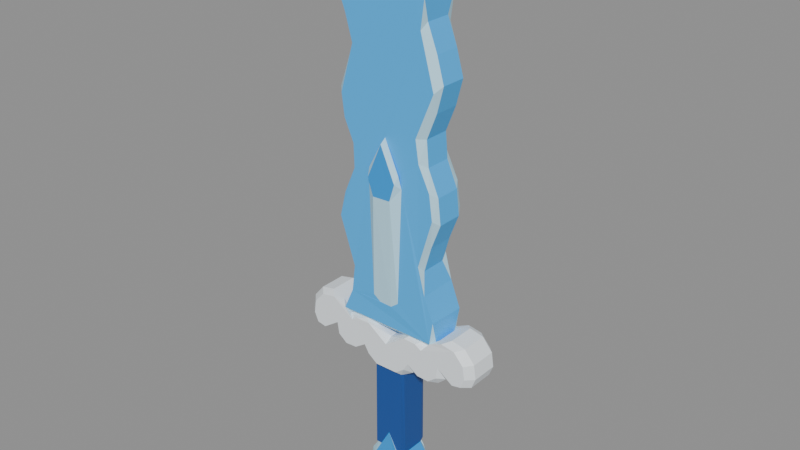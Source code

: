 # Source: BE_HeldWaterSword.blend  (saved by Blender 5.2.45; exported with 4.5.12 LTS)
import bpy
from mathutils import Matrix  # noqa: F401  (used for matrix-valued properties, if any)

bpy.ops.wm.read_factory_settings(use_empty=True)
scene = bpy.context.scene
scene.name = 'HeldWaterSword'

# ---- materials (node trees are filled in below, after node groups)
mat_blade_002 = bpy.data.materials.new('Blade.002')
mat_blade_002.diffuse_color = (0.04971, 0.4678, 1.0, 1.0)
mat_edge = bpy.data.materials.new('Edge')
mat_edge.diffuse_color = (0.5089, 0.8308, 1.0, 1.0)
mat_guard_002 = bpy.data.materials.new('Guard.002')
mat_guard_002.diffuse_color = (0.8963, 0.956, 1.0, 1.0)
mat_grip_002 = bpy.data.materials.new('Grip.002')
mat_grip_002.diffuse_color = (0.009721, 0.07819, 0.3372, 1.0)
mat_pommel_002 = bpy.data.materials.new('Pommel.002')
mat_pommel_002.diffuse_color = (0.01521, 0.3325, 0.8308, 1.0)

# ---- material node trees
mat_blade_002.use_nodes = True; mat_blade_002.node_tree.nodes.clear()
_N = mat_blade_002.node_tree.nodes; _L = mat_blade_002.node_tree.links
n0 = _N.new('ShaderNodeBsdfPrincipled'); n0.name = 'Principled BSDF'; n0.location = (-200, 100)
n0.inputs[0].default_value = (0.04971, 0.4678, 1.0, 1.0)
n0.inputs[2].default_value = 0.48
n0.inputs[10].default_value = 0.005
n1 = _N.new('ShaderNodeOutputMaterial'); n1.name = 'Material Output'; n1.location = (200, 100)
_L.new(n0.outputs[0], n1.inputs[0])
n1.is_active_output = True
mat_edge.use_nodes = True; mat_edge.node_tree.nodes.clear()
_N = mat_edge.node_tree.nodes; _L = mat_edge.node_tree.links
n0 = _N.new('ShaderNodeBsdfPrincipled'); n0.name = 'Principled BSDF'; n0.location = (-200, 100)
n0.inputs[0].default_value = (0.5089, 0.8308, 1.0, 1.0)
n0.inputs[2].default_value = 0.48
n0.inputs[10].default_value = 0.005
n1 = _N.new('ShaderNodeOutputMaterial'); n1.name = 'Material Output'; n1.location = (200, 100)
_L.new(n0.outputs[0], n1.inputs[0])
n1.is_active_output = True
mat_guard_002.use_nodes = True; mat_guard_002.node_tree.nodes.clear()
_N = mat_guard_002.node_tree.nodes; _L = mat_guard_002.node_tree.links
n0 = _N.new('ShaderNodeBsdfPrincipled'); n0.name = 'Principled BSDF'; n0.location = (-200, 100)
n0.inputs[0].default_value = (0.8963, 0.956, 1.0, 1.0)
n0.inputs[2].default_value = 0.48
n0.inputs[10].default_value = 0.005
n1 = _N.new('ShaderNodeOutputMaterial'); n1.name = 'Material Output'; n1.location = (200, 100)
_L.new(n0.outputs[0], n1.inputs[0])
n1.is_active_output = True
mat_grip_002.use_nodes = True; mat_grip_002.node_tree.nodes.clear()
_N = mat_grip_002.node_tree.nodes; _L = mat_grip_002.node_tree.links
n0 = _N.new('ShaderNodeBsdfPrincipled'); n0.name = 'Principled BSDF'; n0.location = (-200, 100)
n0.inputs[0].default_value = (0.009721, 0.07819, 0.3372, 1.0)
n0.inputs[2].default_value = 0.48
n0.inputs[10].default_value = 0.005
n1 = _N.new('ShaderNodeOutputMaterial'); n1.name = 'Material Output'; n1.location = (200, 100)
_L.new(n0.outputs[0], n1.inputs[0])
n1.is_active_output = True
mat_pommel_002.use_nodes = True; mat_pommel_002.node_tree.nodes.clear()
_N = mat_pommel_002.node_tree.nodes; _L = mat_pommel_002.node_tree.links
n0 = _N.new('ShaderNodeBsdfPrincipled'); n0.name = 'Principled BSDF'; n0.location = (-200, 100)
n0.inputs[0].default_value = (0.01521, 0.3325, 0.8308, 1.0)
n0.inputs[2].default_value = 0.48
n0.inputs[10].default_value = 0.005
n1 = _N.new('ShaderNodeOutputMaterial'); n1.name = 'Material Output'; n1.location = (200, 100)
_L.new(n0.outputs[0], n1.inputs[0])
n1.is_active_output = True

# ---- meshes
me_heldwatersword = bpy.data.meshes.new('HeldWaterSword')
me_heldwatersword.from_pydata([(0.0008663, -0.2497, 2.688), (0.001699, -0.1617, -0.2843), (0.1445, -0.25, 2.364), (-0.88, -0.2, 0.7197), (-0.1527, -0.16, -0.4579), (0.2086, -0.1802, -0.6811), (-0.8608, -0.2, 0.8492), (0.09246, -0.2506, 2.196), (0.1527, -0.16, -0.4579), (-0.08766, -0.251, 2.189), (-0.1425, -0.25, 2.356), (0.5212, -0.1883, 1.14), (0.1633, -0.18, -0.8348), (0.07769, -0.18, -0.8889), (0.1572, 0.2117, 2.431), (0.1572, -0.2117, 2.431), (0.1789, 0.1962, 2.312), (0.4282, -0.1898, 1.372), (0.1376, 0.1964, 1.196), (-0.07769, -0.18, -0.8889), (0.06595, 0.1953, 1.141), (-0.06391, 0.1969, 1.139), (0.1789, -0.1962, 2.312), (-0.1383, 0.1992, 1.198), (-0.1633, -0.18, -0.8348), (-0.1787, 0.1949, 2.318), (-0.1483, -0.1598, 0.4353), (-0.1556, 0.2138, 2.434), (0.1376, -0.1964, 1.196), (0.06366, -0.1989, 1.14), (-0.2067, -0.18, -0.7251), (0.0008663, 0.2497, 2.688), (0.1445, 0.25, 2.364), (-0.06643, -0.1943, 1.141), (-0.7633, -0.2, 0.9587), (-0.1364, -0.1958, 1.195), (-0.1617, -0.1805, -0.5884), (0.08781, 0.2507, 2.189), (-0.1784, -0.1947, 2.31), (0.3568, -0.19, 1.641), (-0.09231, 0.2509, 2.196), (-0.1556, -0.2138, 2.434), (-0.1425, 0.25, 2.356), (-0.6256, -0.2, 0.9825), (0.4991, -0.1903, 2.114), (0.24, -0.115, -0.6), (0.27, -0.115, -0.74), (0.21, -0.115, -0.88), (0.1, -0.115, -0.95), (-0.1, -0.115, -0.95), (-0.4023, -0.2, 0.822), (-0.21, -0.115, -0.88), (-0.27, -0.115, -0.74), (-0.3359, -0.2, 0.862), (0.4665, -0.19, 2.354), (-0.24, -0.115, -0.6), (-0.1527, 0.16, -0.4579), (0.3524, -0.19, 2.588), (0.1527, 0.16, -0.4579), (0.24, 0.115, -0.6), (-0.201, -0.2017, 0.8664), (0.1481, 0.1599, 0.4351), (0.27, 0.115, -0.74), (0.21, 0.115, -0.88), (0.3198, -0.19, 2.8), (0.1, 0.115, -0.95), (-0.1, 0.115, -0.95), (0.4966, -0.1905, 3.222), (-0.21, 0.115, -0.88), (-0.27, 0.115, -0.74), (0.0, -0.2, 0.7207), (-0.24, 0.115, -0.6), (0.2125, -0.2001, 0.8683), (-0.001345, 0.1617, -0.2847), (0.3624, -0.1904, 3.705), (0.1678, 0.1805, -0.5984), (0.3359, -0.2, 0.862), (0.2067, 0.18, -0.7251), (0.3966, -0.189, 3.97), (0.1633, 0.18, -0.8348), (0.4023, -0.2, 0.822), (0.07769, 0.18, -0.8889), (-0.07769, 0.18, -0.8889), (0.4904, -0.1902, 4.184), (-0.1633, 0.18, -0.8348), (-0.2081, 0.1801, -0.6798), (0.6256, -0.2, 0.9825), (0.2221, -0.19, 4.545), (0.7633, -0.2, 0.9587), (0.09684, -0.19, 4.585), (0.8608, -0.2, 0.8492), (-0.03809, -0.19, 4.525), (0.88, -0.2, 0.7197), (-0.2107, -0.19, 4.366), (0.8404, -0.2, 0.6273), (0.7507, -0.2, 0.6097), (-0.4923, -0.19, 4.189), (0.5903, -0.2, 0.7209), (-0.5081, -0.19, 3.948), (-0.4157, -0.1894, 3.713), (-0.343, -0.19, 3.465), (0.5713, -0.2, 0.6034), (-0.4737, -0.1903, 3.015), (0.4844, -0.2, 0.5345), (0.3668, -0.2, 0.5402), (0.2548, -0.2, 0.6155), (-0.4463, -0.19, 2.798), (-0.3514, -0.19, 2.587), (0.2071, -0.2, 0.5358), (-0.3454, -0.19, 2.359), (0.1148, -0.2001, 0.4672), (-0.4598, -0.187, 2.099), (-0.5183, -0.1899, 1.856), (-0.1116, -0.2, 0.464), (-0.2071, -0.2, 0.5358), (-0.3657, -0.19, 1.399), (-0.2548, -0.2, 0.6155), (-0.3668, -0.2, 0.5402), (-0.3991, -0.1895, 1.137), (-0.4844, -0.2, 0.5345), (-0.5713, -0.2, 0.6034), (-0.59, -0.2, 0.7195), (-0.7514, -0.2, 0.6092), (0.3749, -0.125, 1.579), (-0.8404, -0.2, 0.6273), (0.4435, -0.125, 1.821), (-0.95, -0.13, 0.72), (0.5378, -0.125, 2.064), (-0.93, -0.13, 0.86), (0.5111, -0.125, 2.307), (-0.83, -0.13, 0.98), (0.405, -0.125, 2.55), (-0.69, -0.13, 1.01), (0.3844, -0.125, 2.793), (0.4814, -0.125, 3.036), (-0.56, -0.13, 0.96), (-0.47, -0.13, 0.84), (0.5451, -0.125, 3.279), (0.4765, -0.125, 3.521), (0.3822, -0.125, 3.764), (0.0009752, -0.1209, 0.7707), (0.515, -0.125, 4.25), (0.34, -0.125, 4.45), (0.1501, -0.1255, 0.8504), (0.23, -0.125, 4.61), (0.1, -0.125, 4.65), (-0.04, -0.125, 4.59), (0.47, -0.13, 0.84), (0.56, -0.13, 0.96), (-0.22, -0.125, 4.43), (-0.515, -0.125, 4.25), (0.69, -0.13, 1.01), (-0.5356, -0.125, 4.007), (0.83, -0.13, 0.98), (0.93, -0.13, 0.86), (-0.3725, -0.1258, 3.508), (0.95, -0.13, 0.72), (0.91, -0.13, 0.62), (0.82, -0.13, 0.6), (-0.5378, -0.125, 3.036), (0.661, -0.1282, 0.7207), (-0.5111, -0.125, 2.793), (-0.405, -0.125, 2.55), (-0.3844, -0.125, 2.307), (0.64, -0.13, 0.59), (0.55, -0.13, 0.51), (0.43, -0.13, 0.51), (-0.5451, -0.125, 1.821), (0.32, -0.13, 0.59), (-0.4765, -0.125, 1.579), (0.26, -0.13, 0.49), (-0.3822, -0.125, 1.336), (0.526, 0.1877, 1.126), (-0.26, -0.13, 0.49), (0.4263, 0.1898, 1.38), (-0.32, -0.13, 0.59), (0.3749, 0.125, 1.579), (-0.43, -0.13, 0.51), (0.4435, 0.125, 1.821), (-0.55, -0.13, 0.51), (0.5378, 0.125, 2.064), (-0.64, -0.13, 0.59), (0.5111, 0.125, 2.307), (-0.6603, -0.1298, 0.7209), (0.405, 0.125, 2.55), (0.3844, 0.125, 2.793), (-0.82, -0.13, 0.6), (0.4814, 0.125, 3.036), (-0.91, -0.13, 0.62), (-0.95, 0.13, 0.72), (0.5451, 0.125, 3.279), (-0.93, 0.13, 0.86), (0.4765, 0.125, 3.521), (-0.83, 0.13, 0.98), (0.3822, 0.125, 3.764), (0.3939, 0.1892, 3.965), (-0.69, 0.13, 1.01), (0.515, 0.125, 4.25), (-0.56, 0.13, 0.96), (0.2254, 0.1267, 4.609), (-0.47, 0.13, 0.84), (0.1, 0.125, 4.65), (-0.04, 0.125, 4.59), (0.001162, 0.1205, 0.7708), (-0.22, 0.125, 4.43), (-0.515, 0.125, 4.25), (0.1495, 0.1254, 0.8502), (-0.5356, 0.125, 4.007), (-0.4248, 0.1891, 3.739), (-0.3749, 0.125, 3.521), (0.47, 0.13, 0.84), (-0.4435, 0.125, 3.279), (0.56, 0.13, 0.96), (-0.5378, 0.125, 3.036), (0.69, 0.13, 1.01), (-0.5111, 0.125, 2.793), (0.83, 0.13, 0.98), (-0.405, 0.125, 2.55), (0.93, 0.13, 0.86), (-0.3844, 0.125, 2.307), (0.95, 0.13, 0.72), (-0.4711, 0.1862, 2.065), (0.91, 0.13, 0.62), (-0.5451, 0.125, 1.821), (0.82, 0.13, 0.6), (0.6604, 0.129, 0.7205), (-0.4765, 0.125, 1.579), (-0.3822, 0.125, 1.336), (0.64, 0.13, 0.59), (-0.398, 0.1894, 1.136), (0.55, 0.13, 0.51), (0.43, 0.13, 0.51), (0.32, 0.13, 0.59), (0.26, 0.13, 0.49), (0.3568, 0.19, 1.641), (0.4977, 0.1904, 2.123), (0.4665, 0.19, 2.354), (-0.26, 0.13, 0.49), (0.3524, 0.19, 2.588), (-0.32, 0.13, 0.59), (0.3277, 0.1897, 2.795), (-0.43, 0.13, 0.51), (-0.55, 0.13, 0.51), (0.4983, 0.1898, 3.255), (-0.64, 0.13, 0.59), (-0.6607, 0.1291, 0.7211), (0.3582, 0.19, 3.704), (-0.82, 0.13, 0.6), (0.4932, 0.19, 4.189), (-0.91, 0.13, 0.62), (0.2161, 0.1898, 4.54), (-0.88, 0.2, 0.7197), (-0.8608, 0.2, 0.8492), (0.09684, 0.19, 4.585), (-0.7633, 0.2, 0.9587), (-0.03809, 0.19, 4.525), (-0.6256, 0.2, 0.9825), (-0.2107, 0.19, 4.366), (-0.4923, 0.19, 4.189), (-0.4023, 0.2, 0.822), (-0.5081, 0.19, 3.948), (-0.3359, 0.2, 0.862), (-0.1944, 0.2016, 0.8625), (-0.343, 0.19, 3.465), (0.0, 0.2, 0.7207), (-0.4718, 0.1904, 3.009), (0.2144, 0.2001, 0.8695), (-0.4463, 0.19, 2.798), (-0.3514, 0.19, 2.587), (0.3359, 0.2, 0.862), (0.4023, 0.2, 0.822), (-0.3454, 0.19, 2.359), (0.6256, 0.2, 0.9825), (-0.5169, 0.1899, 1.862), (0.7633, 0.2, 0.9587), (0.8608, 0.2, 0.8492), (-0.3657, 0.19, 1.399), (0.88, 0.2, 0.7197), (0.8404, 0.2, 0.6273), (0.7507, 0.2, 0.6097), (0.5903, 0.2, 0.7209), (0.5713, 0.2, 0.6034), (0.4844, 0.2, 0.5345), (0.3668, 0.2, 0.5402), (0.2548, 0.2, 0.6155), (0.2071, 0.2, 0.5358), (0.1116, 0.2, 0.464), (-0.1147, 0.2001, 0.4671), (-0.2071, 0.2, 0.5358), (-0.2548, 0.2, 0.6155), (-0.3668, 0.2, 0.5402), (-0.4844, 0.2, 0.5345), (-0.5713, 0.2, 0.6034), (-0.59, 0.2, 0.7195), (-0.7514, 0.2, 0.6092), (-0.8404, 0.2, 0.6273), (-0.4917, -0.1949, 0.9217), (0.4924, -0.1943, 0.9226), (-0.4911, 0.1943, 0.9224), (0.4933, 0.1946, 0.922), (0.5193, -0.1275, 0.9059), (-0.5016, -0.1295, 0.882), (-0.4783, -0.1257, 0.8504), (-0.4375, -0.1368, 0.8613), (-0.2443, -0.1664, 0.89), (-0.1497, -0.1252, 0.8501), (0.4558, -0.1269, 0.8511), (0.4786, -0.1264, 0.8509), (0.2412, -0.1655, 0.8892), (0.3765, -0.1557, 0.8797), (0.5188, 0.1282, 0.9049), (-0.5013, 0.1276, 0.8824), (-0.456, 0.1267, 0.851), (-0.4786, 0.1264, 0.8509), (-0.15, 0.1253, 0.8502), (0.4783, 0.1257, 0.8504), (0.4375, 0.1367, 0.8614), (-0.2412, 0.1655, 0.8892), (-0.3764, 0.1557, 0.8797), (0.2444, 0.1663, 0.8901), (0.1472, -0.1603, 0.4344), (0.1581, -0.1293, 0.4249), (-0.1581, -0.1293, 0.4249), (0.1584, 0.1288, 0.4249), (-0.1584, 0.1288, 0.425), (-0.1479, 0.16, 0.435), (-0.08297, -0.1602, -0.4577), (0.0896, -0.1598, -0.458), (-0.08988, 0.1598, -0.458), (0.08297, 0.1602, -0.4577), (-0.16, -0.1165, -0.4783), (0.16, -0.1165, -0.4779), (0.1601, 0.1165, -0.4783), (-0.16, 0.1163, -0.4777), (0.1553, -0.19, 2.434), (-0.156, -0.19, 2.431), (0.0009011, -0.191, 2.732), (-0.156, 0.19, 2.431), (0.0009011, 0.191, 2.732), (0.1553, 0.19, 2.434)], [], [(11, 297, 300), (17, 123, 39), (139, 78, 74), (99, 155, 100), (100, 155, 102), (163, 111, 109), (171, 118, 115), (300, 310, 172, 11), (199, 144, 142), (235, 180, 178), (185, 240, 187), (190, 243, 192), (195, 248, 197), (260, 208, 207), (265, 213, 211), (221, 273, 223), (223, 273, 226), (72, 308, 143), (122, 183, 121), (261, 318, 317, 262), (287, 61, 325), (245, 294, 293), (325, 56, 333, 324), (71, 85, 69), (9, 35, 33), (10, 41, 38), (0, 41, 10), (22, 334, 15), (41, 335, 38), (14, 338, 339), (27, 337, 338), (23, 40, 21), (27, 42, 25), (27, 31, 42), (118, 35, 38, 115), (99, 100, 102, 106, 107, 109, 111, 112, 115, 38, 335, 336, 334, 22, 28, 29, 33, 35, 118, 296, 297, 11, 17, 39, 44, 54, 57, 64, 67, 74, 78, 83, 87, 89, 91, 93, 96, 98), (276, 337, 25, 229), (23, 21, 20, 18, 16, 339, 338, 337, 276, 273, 221, 271, 268, 267, 265, 263, 208, 260, 258, 257, 255, 253, 250, 248, 195, 246, 243, 240, 238, 236, 235, 234, 174, 172, 299, 298, 229, 25), (125, 44, 39, 123), (129, 54, 44, 127), (44, 125, 127), (131, 57, 54, 129), (133, 64, 57, 131), (67, 64, 133, 134), (74, 67, 137, 138), (134, 137, 67), (87, 83, 142, 144), (138, 139, 74), (78, 141, 83), (141, 142, 83), (89, 87, 144, 145), (146, 91, 89, 145), (149, 93, 91, 146), (150, 96, 93, 149), (152, 98, 96, 150), (161, 106, 102, 159), (98, 152, 99), (102, 155, 159), (162, 107, 106, 161), (109, 107, 162, 163), (115, 112, 169, 171), (111, 167, 112), (167, 169, 112), (296, 302, 303, 304, 305, 143, 308, 309, 306, 307, 297), (301, 296, 118), (17, 11, 172, 174), (123, 17, 174, 176), (125, 123, 176, 178), (127, 125, 178, 180), (129, 127, 180, 182), (131, 129, 182, 184), (133, 131, 184, 185), (134, 133, 185, 187), (137, 134, 187, 190), (138, 137, 190, 192), (139, 138, 192, 194), (78, 139, 194, 195), (141, 78, 195, 197), (142, 141, 197, 199), (145, 144, 199, 201), (146, 145, 201, 202), (149, 146, 202, 204), (150, 149, 204, 205), (152, 150, 205, 207), (99, 152, 207, 208), (155, 99, 208, 209), (159, 155, 211, 213), (209, 211, 155), (161, 159, 213, 215), (162, 161, 215, 217), (163, 162, 217, 219), (111, 163, 219, 221), (167, 111, 221, 223), (169, 167, 223, 226), (171, 169, 226, 227), (118, 171, 227, 229), (301, 118, 229, 311), (312, 303, 302, 313), (315, 307, 306, 316), (305, 314, 206, 143), (178, 176, 234, 235), (172, 310, 299), (174, 234, 176), (182, 180, 235, 236), (184, 182, 236, 238), (185, 184, 238, 240), (243, 190, 187, 240), (246, 194, 192, 243), (250, 199, 197, 248), (194, 246, 195), (253, 201, 199, 250), (202, 201, 253, 255), (204, 202, 255, 257), (205, 204, 257, 258), (207, 205, 258, 260), (211, 209, 263, 265), (208, 263, 209), (215, 213, 265, 267), (217, 215, 267, 268), (271, 219, 217, 268), (276, 227, 226, 273), (219, 271, 221), (227, 276, 229), (311, 229, 298), (298, 299, 315, 316, 319, 206, 314, 317, 318, 312, 313), (121, 120, 119, 117, 116, 114, 113, 110, 108, 105, 104, 103, 101, 97, 95, 94, 92, 90, 88, 86, 297, 80, 76, 72, 70, 60, 53, 50, 296, 43, 34, 6, 3, 124, 122), (128, 126, 3, 6), (280, 281, 282, 283, 284, 285, 286, 287, 288, 289, 290, 291, 292, 293, 294, 295, 251, 252, 254, 256, 298, 259, 261, 262, 264, 266, 269, 270, 299, 272, 274, 275, 277, 278, 279), (130, 128, 6, 34), (132, 130, 34, 43), (135, 132, 43, 296), (136, 302, 296, 50), (303, 136, 50, 53), (301, 135, 296), (53, 60, 304, 303), (305, 304, 60, 140), (140, 70, 72, 143), (60, 70, 140), (76, 309, 308, 72), (80, 147, 306, 309, 76), (147, 80, 297, 307), (148, 297, 86, 151), (148, 300, 297), (151, 86, 88, 153), (153, 88, 90, 154), (154, 90, 92, 156), (157, 156, 92, 94), (158, 157, 94, 95), (160, 158, 95, 97), (164, 160, 97, 101), (165, 164, 101, 103), (166, 165, 103, 104), (168, 166, 104, 105), (168, 105, 108, 170), (170, 108, 110, 320, 321), (110, 113, 26, 320), (114, 173, 322, 26, 113), (175, 173, 114, 116), (175, 116, 117, 177), (177, 117, 119, 179), (179, 119, 120, 181), (181, 120, 121, 183), (186, 122, 124, 188), (122, 186, 183), (188, 124, 3, 126), (189, 126, 128, 191), (191, 128, 130, 193), (193, 130, 132, 196), (196, 132, 135, 198), (136, 200, 313, 302), (301, 311, 198, 135), (200, 136, 303, 312), (314, 305, 140, 203), (143, 206, 203, 140), (147, 210, 316, 306), (148, 212, 310, 300), (210, 147, 307, 315), (212, 148, 151, 214), (214, 151, 153, 216), (216, 153, 154, 218), (218, 154, 156, 220), (220, 156, 157, 222), (222, 157, 158, 224), (224, 158, 160, 225), (225, 160, 164, 228), (228, 164, 165, 230), (230, 165, 166, 231), (231, 166, 168, 232), (232, 168, 170, 233), (321, 323, 233, 170), (324, 322, 173, 237), (237, 173, 175, 239), (239, 175, 177, 241), (241, 177, 179, 242), (242, 179, 181, 244), (244, 181, 183, 245), (245, 183, 186, 247), (247, 186, 188, 249), (249, 188, 126, 189), (251, 189, 191, 252), (252, 191, 193, 254), (254, 193, 196, 256), (256, 196, 198, 298), (200, 259, 298, 313), (311, 298, 198), (312, 318, 261, 259, 200), (314, 203, 262, 317), (266, 264, 203, 206), (203, 264, 262), (269, 266, 319, 316), (206, 319, 266), (270, 269, 316, 210), (210, 315, 299, 270), (299, 310, 212), (272, 299, 212, 214), (274, 272, 214, 216), (275, 274, 216, 218), (277, 275, 218, 220), (277, 220, 222, 278), (278, 222, 224, 279), (279, 224, 225, 280), (280, 225, 228, 281), (281, 228, 230, 282), (282, 230, 231, 283), (283, 231, 232, 284), (285, 284, 232, 233), (285, 233, 323, 61, 286), (287, 286, 61), (237, 288, 287, 325, 324), (288, 237, 239, 289), (290, 289, 239, 241), (291, 290, 241, 242), (292, 291, 242, 244), (293, 292, 244, 245), (295, 294, 247, 249), (245, 247, 294), (251, 295, 249, 189), (8, 320, 26, 4, 326, 1, 327), (331, 321, 320, 8), (56, 325, 61, 58, 329, 73, 328), (330, 326, 4), (327, 331, 8), (322, 330, 4, 26), (331, 332, 323, 321), (330, 322, 324, 333), (58, 61, 323, 332), (328, 333, 56), (332, 329, 58), (5, 1, 36, 30, 24, 19, 13, 12), (85, 73, 75, 77, 79, 81, 82, 84), (5, 45, 331, 327), (327, 1, 5), (46, 5, 12, 47), (5, 46, 45), (48, 47, 12, 13), (48, 13, 19, 49), (49, 19, 24, 51), (52, 51, 24, 30), (55, 52, 30, 36), (332, 331, 45, 59), (55, 36, 330), (326, 330, 36), (36, 1, 326), (59, 45, 46, 62), (62, 46, 47, 63), (63, 47, 48, 65), (65, 48, 49, 66), (66, 49, 51, 68), (68, 51, 52, 69), (69, 52, 55, 71), (333, 71, 55, 330), (77, 75, 59, 62), (329, 332, 75), (75, 73, 329), (59, 75, 332), (79, 77, 62, 63), (79, 63, 65, 81), (81, 65, 66, 82), (84, 82, 66, 68), (84, 68, 69, 85), (333, 328, 85, 71), (328, 73, 85), (10, 9, 7, 2, 0), (15, 336, 0, 2), (22, 2, 7, 28), (2, 22, 15), (29, 7, 9, 33), (7, 29, 28), (38, 35, 9, 10), (0, 336, 41), (15, 334, 336), (41, 336, 335), (32, 37, 40, 42, 31), (31, 338, 14, 32), (16, 14, 339), (27, 25, 337), (37, 32, 16, 18), (14, 16, 32), (37, 20, 21, 40), (18, 20, 37), (40, 23, 25, 42), (27, 338, 31)])
me_heldwatersword.polygons.foreach_set('material_index', [1, 1, 1, 1, 1, 1, 1, 0, 0, 1, 1, 1, 1, 1, 1, 1, 1, 2, 2, 2, 2, 2, 3, 1, 1, 1, 1, 4, 4, 4, 4, 1, 1, 1, 0, 0, 0, 0, 1, 1, 1, 1, 1, 1, 1, 1, 1, 1, 1, 1, 1, 1, 1, 1, 1, 1, 1, 1, 1, 1, 1, 1, 1, 1, 1, 0, 0, 0, 0, 0, 0, 0, 0, 0, 0, 0, 0, 0, 0, 0, 0, 0, 0, 0, 0, 0, 0, 0, 0, 0, 0, 0, 0, 0, 0, 0, 0, 0, 0, 0, 1, 1, 1, 1, 1, 1, 1, 1, 1, 1, 1, 1, 1, 1, 1, 1, 1, 1, 1, 1, 1, 1, 1, 1, 1, 2, 2, 2, 2, 2, 2, 2, 2, 2, 2, 2, 2, 2, 2, 2, 2, 2, 2, 2, 2, 2, 2, 2, 2, 2, 2, 2, 2, 2, 2, 2, 2, 2, 2, 2, 2, 2, 2, 2, 2, 2, 2, 2, 2, 2, 2, 2, 2, 2, 2, 2, 2, 2, 2, 2, 2, 2, 2, 2, 2, 2, 2, 2, 2, 2, 2, 2, 2, 2, 2, 2, 2, 2, 2, 2, 2, 2, 2, 2, 2, 2, 2, 2, 2, 2, 2, 2, 2, 2, 2, 2, 2, 2, 2, 2, 2, 2, 2, 2, 2, 2, 2, 2, 2, 2, 2, 2, 2, 2, 2, 2, 2, 3, 3, 3, 3, 3, 3, 3, 3, 3, 3, 3, 4, 4, 1, 1, 1, 1, 1, 1, 1, 1, 1, 4, 1, 1, 1, 4, 4, 4, 4, 4, 4, 4, 4, 1, 1, 1, 1, 1, 1, 1, 1, 1, 1, 1, 4, 1, 1, 1, 1, 1, 1, 1, 4, 4, 4, 1, 4, 4, 1, 1, 1, 1, 1, 1])
me_heldwatersword.materials.append(mat_blade_002)
me_heldwatersword.materials.append(mat_edge)
me_heldwatersword.materials.append(mat_guard_002)
me_heldwatersword.materials.append(mat_grip_002)
me_heldwatersword.materials.append(mat_pommel_002)
me_heldwatersword.update()

# ---- objects
ob_heldwatersword = bpy.data.objects.new('HeldWaterSword', me_heldwatersword)

# ---- transforms, parenting, visibility, modifiers, constraints
ob_heldwatersword.location = (0.0, 0.0, 0.0)

# ---- collection membership
scene.collection.objects.link(ob_heldwatersword)

# ---- scene / render settings (as saved in the file)
scene.frame_start = 1; scene.frame_end = 250; scene.frame_set(1)
scene.render.engine = 'BLENDER_EEVEE_NEXT'
scene.render.image_settings.exr_codec = 'NONE'
scene.render.use_bake_clear = False
scene.render.bake_margin = 0
scene.render.bake_bias = 0.0
scene.render.bake_samples = 0
scene.render.simplify_subdivision_render = 0
scene.render.simplify_child_particles_render = 0.0
scene.render.compositor_device = 'GPU'
scene.eevee.use_volume_custom_range = False
scene.eevee.gtao_distance = 0.0
scene.eevee.use_fast_gi = False
scene.eevee.fast_gi_thickness_near = 0.1
scene.eevee.fast_gi_thickness_far = 0.0
scene.eevee.ray_tracing_options.screen_trace_thickness = 0.1
bpy.context.view_layer.update()

# ---- added for rendering (the .blend has no active camera and no usable light): camera, sun + grey world if the file has none
cam_auto = bpy.data.cameras.new('AutoCamera')
cam_auto.lens = 50.0
cam_auto.sensor_width = 36.0
cam_auto.clip_end = 1000.0
ob_auto_camera = bpy.data.objects.new('AutoCamera', cam_auto)
scene.collection.objects.link(ob_auto_camera)
ob_auto_camera.location = (5.49103, -6.58933, 6.24282)
ob_auto_camera.rotation_euler = (1.09748, -7.21219e-08, 0.694738)
scene.camera = ob_auto_camera
light_auto_sun = bpy.data.lights.new('AutoSun', 'SUN')
light_auto_sun.energy = 3.0
light_auto_sun.angle = 0.0523599
ob_auto_sun = bpy.data.objects.new('AutoSun', light_auto_sun)
scene.collection.objects.link(ob_auto_sun)
ob_auto_sun.rotation_euler = (0.872665, 0.174533, 0.523599)
if scene.world is None:
    world_auto = bpy.data.worlds.new('AutoWorld')
    world_auto.color = (0.3, 0.3, 0.3)
    scene.world = world_auto
bpy.context.view_layer.update()
